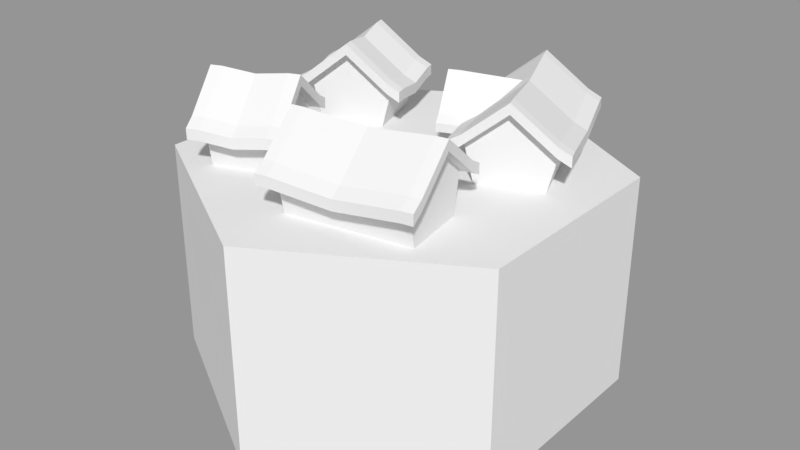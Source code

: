 # Source: settlement01_.blend  (saved by Blender 2.79.0; exported with 4.5.12 LTS)
import bpy
from mathutils import Matrix  # noqa: F401  (used for matrix-valued properties, if any)

bpy.ops.wm.read_factory_settings(use_empty=True)
scene = bpy.context.scene
scene.name = 'Scene'

# ---- collections
col_collection_1 = bpy.data.collections.new('Collection 1'); scene.collection.children.link(col_collection_1)

# ---- materials (node trees are filled in below, after node groups)
mat_top = bpy.data.materials.new('Top')
mat_top.alpha_threshold = 0.0
mat_top.use_transparent_shadow = False
mat_top.roughness = 0.5
mat_base = bpy.data.materials.new('Base')
mat_base.alpha_threshold = 0.0
mat_base.use_transparent_shadow = False
mat_base.roughness = 0.5

# ---- material node trees

# ---- meshes
me_cube_004 = bpy.data.meshes.new('Cube.004')
me_cube_004.from_pydata([(-0.1, -0.1, 2.235e-08), (-0.1294, -0.1, 0.1567), (0.1, -0.1, 2.235e-08), (0.1294, -0.1, 0.1373), (0.0, -0.1, 2.235e-08), (0.0, -0.1, 0.2612), (-0.1294, -0.1, 0.1893), (0.1294, -0.1, 0.1698), (0.0, -0.1, 0.2938), (-0.1686, -0.1, 0.1352), (0.1686, -0.1, 0.1157), (-0.1686, -0.1, 0.1677), (0.1686, -0.1, 0.1483), (0.0, -0.1355, 0.2612), (-0.1294, -0.1355, 0.1567), (0.1294, -0.1355, 0.1373), (0.0, -0.1355, 0.2938), (-0.1294, -0.1355, 0.1893), (0.1294, -0.1355, 0.1698), (0.1686, -0.1355, 0.1483), (0.1686, -0.1355, 0.1157), (-0.1686, -0.1355, 0.1352), (-0.1686, -0.1355, 0.1677), (-0.1, 0.1, 2.235e-08), (-0.1294, 0.1, 0.1567), (0.1, 0.1, 2.235e-08), (0.1294, 0.1, 0.1373), (0.0, 0.1, 2.235e-08), (-0.1294, 0.1, 0.174), (0.1294, 0.1, 0.1546), (0.0, 0.1, 0.2785), (-0.1686, 0.1, 0.1199), (0.1686, 0.1, 0.1004), (-0.1686, 0.1, 0.1525), (0.1686, 0.1, 0.133)], [], [(25, 26, 3, 2), (4, 5, 1, 0), (27, 25, 2, 4), (10, 12, 19, 20), (24, 1, 9, 31), (23, 27, 4, 0), (2, 3, 5, 4), (30, 28, 6, 8), (29, 30, 8, 7), (12, 7, 18, 19), (31, 9, 11, 33), (29, 7, 12, 34), (9, 1, 14, 21), (13, 15, 18, 16), (14, 13, 16, 17), (14, 17, 22, 21), (18, 15, 20, 19), (5, 3, 15, 13), (8, 6, 17, 16), (6, 11, 22, 17), (11, 9, 21, 22), (7, 8, 16, 18), (1, 5, 13, 14), (3, 10, 20, 15), (6, 28, 33, 11), (10, 32, 34, 12), (3, 26, 32, 10), (0, 1, 24, 23)])
me_cube_004.use_remesh_preserve_volume = False
me_cube_004.use_remesh_preserve_attributes = False
me_cube_004.use_mirror_vertex_groups = False
me_cube_004.update()
me_cube_003 = bpy.data.meshes.new('Cube.003')
me_cube_003.from_pydata([(-0.1, -0.2822, 2.235e-08), (-0.1294, -0.2822, 0.1198), (-0.1, 0.1, 2.235e-08), (-0.1294, 0.1, 0.1198), (0.1, -0.2822, 2.235e-08), (0.1294, -0.2822, 0.1198), (0.1, 0.1, 2.235e-08), (0.1294, 0.1, 0.1198), (0.0, 0.1, 2.235e-08), (0.0, 0.1, 0.2243), (0.0, -0.2822, 2.235e-08), (0.0, -0.2822, 0.2243), (-0.1294, -0.2822, 0.1524), (-0.1294, 0.1, 0.1524), (0.0, 0.1, 0.2569), (0.1294, 0.1, 0.1524), (0.1294, -0.2822, 0.1524), (0.0, -0.2822, 0.2569), (-0.1686, -0.2822, 0.09822), (-0.1686, 0.1, 0.09822), (0.1686, 0.1, 0.09822), (0.1686, -0.2822, 0.09822), (0.1686, 0.1, 0.1308), (-0.1686, -0.2822, 0.1308), (-0.1686, 0.1, 0.1308), (0.1686, -0.2822, 0.1308), (0.0, 0.1355, 0.2243), (0.1294, 0.1355, 0.1198), (0.0, -0.3177, 0.2243), (-0.1294, -0.3177, 0.1198), (-0.1294, 0.1355, 0.1198), (0.1294, -0.3177, 0.1198), (0.1294, 0.1355, 0.1524), (0.0, 0.1355, 0.2569), (0.0, -0.3177, 0.2569), (-0.1294, -0.3177, 0.1524), (-0.1294, 0.1355, 0.1524), (0.1294, -0.3177, 0.1524), (0.1686, 0.1355, 0.09822), (0.1686, 0.1355, 0.1308), (0.1686, -0.3177, 0.1308), (0.1686, -0.3177, 0.09822), (-0.1686, 0.1355, 0.09822), (-0.1686, 0.1355, 0.1308), (-0.1686, -0.3177, 0.09822), (-0.1686, -0.3177, 0.1308), (-0.1, -0.09109, 2.235e-08), (-0.1294, -0.09109, 0.1198), (0.1, -0.09109, 2.235e-08), (0.1294, -0.09109, 0.1198), (0.0, -0.09109, 2.235e-08), (-0.1294, -0.09109, 0.1357), (0.1294, -0.09109, 0.1357), (0.0, -0.09109, 0.2402), (-0.1686, -0.09109, 0.0815), (0.1686, -0.09109, 0.0815), (-0.1686, -0.09109, 0.1141), (0.1686, -0.09109, 0.1141)], [], [(46, 47, 3, 2), (8, 9, 7, 6), (48, 49, 5, 4), (10, 11, 1, 0), (50, 48, 4, 10), (21, 25, 40, 41), (47, 1, 18, 54), (46, 50, 10, 0), (4, 5, 11, 10), (2, 3, 9, 8), (53, 51, 12, 17), (52, 53, 17, 16), (25, 16, 37, 40), (49, 7, 20, 55), (14, 15, 32, 33), (3, 19, 42, 30), (55, 20, 22, 57), (54, 18, 23, 56), (52, 16, 25, 57), (9, 3, 30, 26), (51, 13, 24, 56), (7, 9, 26, 27), (18, 1, 29, 44), (22, 20, 38, 39), (28, 31, 37, 34), (26, 30, 36, 33), (29, 28, 34, 35), (27, 26, 33, 32), (29, 35, 45, 44), (36, 30, 42, 43), (37, 31, 41, 40), (27, 32, 39, 38), (11, 5, 31, 28), (15, 22, 39, 32), (17, 12, 35, 34), (19, 24, 43, 42), (12, 23, 45, 35), (13, 14, 33, 36), (23, 18, 44, 45), (24, 13, 36, 43), (16, 17, 34, 37), (20, 7, 27, 38), (1, 11, 28, 29), (5, 21, 41, 31), (12, 51, 56, 23), (15, 52, 57, 22), (19, 54, 56, 24), (21, 55, 57, 25), (5, 49, 55, 21), (15, 14, 53, 52), (14, 13, 51, 53), (2, 8, 50, 46), (3, 47, 54, 19), (8, 6, 48, 50), (6, 7, 49, 48), (0, 1, 47, 46)])
me_cube_003.use_remesh_preserve_volume = False
me_cube_003.use_remesh_preserve_attributes = False
me_cube_003.use_mirror_vertex_groups = False
me_cube_003.update()
me_cube_002 = bpy.data.meshes.new('Cube.002')
me_cube_002.from_pydata([(-0.1, -0.2822, 2.235e-08), (-0.1294, -0.2822, 0.1198), (-0.1, 0.1, 2.235e-08), (-0.1294, 0.1, 0.1198), (0.1, -0.2822, 2.235e-08), (0.1294, -0.2822, 0.1198), (0.1, 0.1, 2.235e-08), (0.1294, 0.1, 0.1198), (0.0, 0.1, 2.235e-08), (0.0, 0.1, 0.2243), (0.0, -0.2822, 2.235e-08), (0.0, -0.2822, 0.2243), (-0.1294, -0.2822, 0.1524), (-0.1294, 0.1, 0.1524), (0.0, 0.1, 0.2569), (0.1294, 0.1, 0.1524), (0.1294, -0.2822, 0.1524), (0.0, -0.2822, 0.2569), (-0.1686, -0.2822, 0.09822), (-0.1686, 0.1, 0.09822), (0.1686, 0.1, 0.09822), (0.1686, -0.2822, 0.09822), (0.1686, 0.1, 0.1308), (-0.1686, -0.2822, 0.1308), (-0.1686, 0.1, 0.1308), (0.1686, -0.2822, 0.1308), (0.0, 0.1355, 0.2243), (0.1294, 0.1355, 0.1198), (0.0, -0.3177, 0.2243), (-0.1294, -0.3177, 0.1198), (-0.1294, 0.1355, 0.1198), (0.1294, -0.3177, 0.1198), (0.1294, 0.1355, 0.1524), (0.0, 0.1355, 0.2569), (0.0, -0.3177, 0.2569), (-0.1294, -0.3177, 0.1524), (-0.1294, 0.1355, 0.1524), (0.1294, -0.3177, 0.1524), (0.1686, 0.1355, 0.09822), (0.1686, 0.1355, 0.1308), (0.1686, -0.3177, 0.1308), (0.1686, -0.3177, 0.09822), (-0.1686, 0.1355, 0.09822), (-0.1686, 0.1355, 0.1308), (-0.1686, -0.3177, 0.09822), (-0.1686, -0.3177, 0.1308), (-0.1, -0.09109, 2.235e-08), (-0.1294, -0.09109, 0.1198), (0.1, -0.09109, 2.235e-08), (0.1294, -0.09109, 0.1198), (0.0, -0.09109, 2.235e-08), (-0.1294, -0.09109, 0.1357), (0.1294, -0.09109, 0.1357), (0.0, -0.09109, 0.2402), (-0.1686, -0.09109, 0.0815), (0.1686, -0.09109, 0.0815), (-0.1686, -0.09109, 0.1141), (0.1686, -0.09109, 0.1141)], [], [(46, 47, 3, 2), (8, 9, 7, 6), (48, 49, 5, 4), (10, 11, 1, 0), (50, 48, 4, 10), (21, 25, 40, 41), (47, 1, 18, 54), (46, 50, 10, 0), (4, 5, 11, 10), (2, 3, 9, 8), (53, 51, 12, 17), (52, 53, 17, 16), (25, 16, 37, 40), (49, 7, 20, 55), (14, 15, 32, 33), (3, 19, 42, 30), (55, 20, 22, 57), (54, 18, 23, 56), (52, 16, 25, 57), (9, 3, 30, 26), (51, 13, 24, 56), (7, 9, 26, 27), (18, 1, 29, 44), (22, 20, 38, 39), (28, 31, 37, 34), (26, 30, 36, 33), (29, 28, 34, 35), (27, 26, 33, 32), (29, 35, 45, 44), (36, 30, 42, 43), (37, 31, 41, 40), (27, 32, 39, 38), (11, 5, 31, 28), (15, 22, 39, 32), (17, 12, 35, 34), (19, 24, 43, 42), (12, 23, 45, 35), (13, 14, 33, 36), (23, 18, 44, 45), (24, 13, 36, 43), (16, 17, 34, 37), (20, 7, 27, 38), (1, 11, 28, 29), (5, 21, 41, 31), (12, 51, 56, 23), (15, 52, 57, 22), (19, 54, 56, 24), (21, 55, 57, 25), (5, 49, 55, 21), (15, 14, 53, 52), (14, 13, 51, 53), (2, 8, 50, 46), (3, 47, 54, 19), (8, 6, 48, 50), (6, 7, 49, 48), (0, 1, 47, 46)])
me_cube_002.use_remesh_preserve_volume = False
me_cube_002.use_remesh_preserve_attributes = False
me_cube_002.use_mirror_vertex_groups = False
me_cube_002.update()
me_cube_001 = bpy.data.meshes.new('Cube.001')
me_cube_001.from_pydata([(-0.1, -0.1, 2.235e-08), (-0.1294, -0.1, 0.1198), (-0.1, 0.1, 2.235e-08), (-0.1294, 0.1, 0.1198), (0.1, -0.1, 2.235e-08), (0.1294, -0.1, 0.1198), (0.1, 0.1, 2.235e-08), (0.1294, 0.1, 0.1198), (0.0, 0.1, 2.235e-08), (0.0, 0.1, 0.2243), (0.0, -0.1, 2.235e-08), (0.0, -0.1, 0.2243), (-0.1294, -0.1, 0.1524), (-0.1294, 0.1, 0.1524), (0.0, 0.1, 0.2569), (0.1294, 0.1, 0.1524), (0.1294, -0.1, 0.1524), (0.0, -0.1, 0.2569), (-0.1686, -0.1, 0.09822), (-0.1686, 0.1, 0.09822), (0.1686, 0.1, 0.09822), (0.1686, -0.1, 0.09822), (0.1686, 0.1, 0.1308), (-0.1686, -0.1, 0.1308), (-0.1686, 0.1, 0.1308), (0.1686, -0.1, 0.1308), (0.0, 0.1355, 0.2243), (0.1294, 0.1355, 0.1198), (0.0, -0.1355, 0.2243), (-0.1294, -0.1355, 0.1198), (-0.1294, 0.1355, 0.1198), (0.1294, -0.1355, 0.1198), (0.1294, 0.1355, 0.1524), (0.0, 0.1355, 0.2569), (0.0, -0.1355, 0.2569), (-0.1294, -0.1355, 0.1524), (-0.1294, 0.1355, 0.1524), (0.1294, -0.1355, 0.1524), (0.1686, 0.1355, 0.09822), (0.1686, 0.1355, 0.1308), (0.1686, -0.1355, 0.1308), (0.1686, -0.1355, 0.09822), (-0.1686, 0.1355, 0.09822), (-0.1686, 0.1355, 0.1308), (-0.1686, -0.1355, 0.09822), (-0.1686, -0.1355, 0.1308), (-0.1, 0.0, 2.235e-08), (-0.1294, 0.0, 0.1198), (0.1, 0.0, 2.235e-08), (0.1294, 0.0, 0.1198), (0.0, 0.0, 2.235e-08), (-0.1294, 0.0, 0.1405), (0.1294, 0.0, 0.1405), (0.0, 0.0, 0.245), (-0.1686, 0.0, 0.08635), (0.1686, 0.0, 0.08635), (-0.1686, 0.0, 0.1189), (0.1686, 0.0, 0.1189)], [], [(46, 47, 3, 2), (8, 9, 7, 6), (48, 49, 5, 4), (10, 11, 1, 0), (50, 48, 4, 10), (21, 25, 40, 41), (47, 1, 18, 54), (46, 50, 10, 0), (4, 5, 11, 10), (2, 3, 9, 8), (53, 51, 12, 17), (52, 53, 17, 16), (25, 16, 37, 40), (49, 7, 20, 55), (14, 15, 32, 33), (3, 19, 42, 30), (55, 20, 22, 57), (54, 18, 23, 56), (52, 16, 25, 57), (9, 3, 30, 26), (51, 13, 24, 56), (7, 9, 26, 27), (18, 1, 29, 44), (22, 20, 38, 39), (28, 31, 37, 34), (26, 30, 36, 33), (29, 28, 34, 35), (27, 26, 33, 32), (29, 35, 45, 44), (36, 30, 42, 43), (37, 31, 41, 40), (27, 32, 39, 38), (11, 5, 31, 28), (15, 22, 39, 32), (17, 12, 35, 34), (19, 24, 43, 42), (12, 23, 45, 35), (13, 14, 33, 36), (23, 18, 44, 45), (24, 13, 36, 43), (16, 17, 34, 37), (20, 7, 27, 38), (1, 11, 28, 29), (5, 21, 41, 31), (12, 51, 56, 23), (15, 52, 57, 22), (19, 54, 56, 24), (21, 55, 57, 25), (5, 49, 55, 21), (15, 14, 53, 52), (14, 13, 51, 53), (2, 8, 50, 46), (3, 47, 54, 19), (8, 6, 48, 50), (6, 7, 49, 48), (0, 1, 47, 46)])
me_cube_001.use_remesh_preserve_volume = False
me_cube_001.use_remesh_preserve_attributes = False
me_cube_001.use_mirror_vertex_groups = False
me_cube_001.update()
me_cube = bpy.data.meshes.new('Cube')
me_cube.from_pydata([(-0.1, -0.1, 2.235e-08), (-0.1294, -0.1, 0.1198), (-0.1, 0.1, 2.235e-08), (-0.1294, 0.1, 0.1198), (0.1, -0.1, 2.235e-08), (0.1294, -0.1, 0.1198), (0.1, 0.1, 2.235e-08), (0.1294, 0.1, 0.1198), (0.0, 0.1, 2.235e-08), (0.0, 0.1, 0.2243), (0.0, -0.1, 2.235e-08), (0.0, -0.1, 0.2243), (-0.1294, -0.1, 0.1524), (-0.1294, 0.1, 0.1524), (0.0, 0.1, 0.2569), (0.1294, 0.1, 0.1524), (0.1294, -0.1, 0.1524), (0.0, -0.1, 0.2569), (-0.1686, -0.1, 0.09822), (-0.1686, 0.1, 0.09822), (0.1686, 0.1, 0.09822), (0.1686, -0.1, 0.09822), (0.1686, 0.1, 0.1308), (-0.1686, -0.1, 0.1308), (-0.1686, 0.1, 0.1308), (0.1686, -0.1, 0.1308), (0.0, 0.1355, 0.2243), (0.1294, 0.1355, 0.1198), (0.0, -0.1355, 0.2243), (-0.1294, -0.1355, 0.1198), (-0.1294, 0.1355, 0.1198), (0.1294, -0.1355, 0.1198), (0.1294, 0.1355, 0.1524), (0.0, 0.1355, 0.2569), (0.0, -0.1355, 0.2569), (-0.1294, -0.1355, 0.1524), (-0.1294, 0.1355, 0.1524), (0.1294, -0.1355, 0.1524), (0.1686, 0.1355, 0.09822), (0.1686, 0.1355, 0.1308), (0.1686, -0.1355, 0.1308), (0.1686, -0.1355, 0.09822), (-0.1686, 0.1355, 0.09822), (-0.1686, 0.1355, 0.1308), (-0.1686, -0.1355, 0.09822), (-0.1686, -0.1355, 0.1308), (-0.1, 0.0, 2.235e-08), (-0.1294, 0.0, 0.1198), (0.1, 0.0, 2.235e-08), (0.1294, 0.0, 0.1198), (0.0, 0.0, 2.235e-08), (-0.1294, 0.0, 0.1371), (0.1294, 0.0, 0.1371), (0.0, 0.0, 0.2416), (-0.1686, 0.0, 0.08294), (0.1686, 0.0, 0.08294), (-0.1686, 0.0, 0.1155), (0.1686, 0.0, 0.1155)], [], [(46, 47, 3, 2), (8, 9, 7, 6), (48, 49, 5, 4), (10, 11, 1, 0), (50, 48, 4, 10), (21, 25, 40, 41), (47, 1, 18, 54), (46, 50, 10, 0), (4, 5, 11, 10), (2, 3, 9, 8), (53, 51, 12, 17), (52, 53, 17, 16), (25, 16, 37, 40), (49, 7, 20, 55), (14, 15, 32, 33), (3, 19, 42, 30), (55, 20, 22, 57), (54, 18, 23, 56), (52, 16, 25, 57), (9, 3, 30, 26), (51, 13, 24, 56), (7, 9, 26, 27), (18, 1, 29, 44), (22, 20, 38, 39), (28, 31, 37, 34), (26, 30, 36, 33), (29, 28, 34, 35), (27, 26, 33, 32), (29, 35, 45, 44), (36, 30, 42, 43), (37, 31, 41, 40), (27, 32, 39, 38), (11, 5, 31, 28), (15, 22, 39, 32), (17, 12, 35, 34), (19, 24, 43, 42), (12, 23, 45, 35), (13, 14, 33, 36), (23, 18, 44, 45), (24, 13, 36, 43), (16, 17, 34, 37), (20, 7, 27, 38), (1, 11, 28, 29), (5, 21, 41, 31), (12, 51, 56, 23), (15, 52, 57, 22), (19, 54, 56, 24), (21, 55, 57, 25), (5, 49, 55, 21), (15, 14, 53, 52), (14, 13, 51, 53), (2, 8, 50, 46), (3, 47, 54, 19), (8, 6, 48, 50), (6, 7, 49, 48), (0, 1, 47, 46)])
me_cube.use_remesh_preserve_volume = False
me_cube.use_remesh_preserve_attributes = False
me_cube.use_mirror_vertex_groups = False
me_cube.update()
me_cylinder_002 = bpy.data.meshes.new('Cylinder.002')
me_cylinder_002.from_pydata([(0.0, 0.5, -0.25), (0.0, 0.5, 0.25), (0.433, 0.25, -0.25), (0.433, 0.25, 0.25), (0.433, -0.25, -0.25), (0.433, -0.25, 0.25), (-4.371e-08, -0.5, -0.25), (-4.371e-08, -0.5, 0.25), (-0.433, -0.25, -0.25), (-0.433, -0.25, 0.25), (-0.433, 0.25, -0.25), (-0.433, 0.25, 0.25)], [], [(0, 1, 3, 2), (2, 3, 5, 4), (4, 5, 7, 6), (6, 7, 9, 8), (3, 1, 11, 9, 7, 5), (8, 9, 11, 10), (10, 11, 1, 0), (0, 2, 4, 6, 8, 10)])
me_cylinder_002.polygons.foreach_set('material_index', [1, 1, 1, 1, 0, 1, 1, 1])
me_cylinder_002.materials.append(mat_top)
me_cylinder_002.materials.append(mat_base)
me_cylinder_002.use_remesh_preserve_volume = False
me_cylinder_002.use_remesh_preserve_attributes = False
me_cylinder_002.use_mirror_vertex_groups = False
me_cylinder_002.update()

# ---- objects
ob_cube_004 = bpy.data.objects.new('Cube.004', me_cube_004)
ob_cube_003 = bpy.data.objects.new('Cube.003', me_cube_003)
ob_cube_002 = bpy.data.objects.new('Cube.002', me_cube_002)
ob_cube_001 = bpy.data.objects.new('Cube.001', me_cube_001)
ob_cube = bpy.data.objects.new('Cube', me_cube)
ob_tile = bpy.data.objects.new('Tile', me_cylinder_002)

# ---- transforms, parenting, visibility, modifiers, constraints
ob_cube_004.location = (0.1136, 0.1694, 0.0)
ob_cube_004.rotation_euler = (0.0, -0.0, -1.172)
ob_cube_004.scale = (0.5715, 0.7216, 0.591)
ob_cube_004.lineart.crease_threshold = 0.0
ob_cube_003.location = (0.1857, -0.2242, 0.0)
ob_cube_003.rotation_euler = (0.0, -0.0, -1.404)
ob_cube_003.scale = (0.75, 0.75, 0.75)
ob_cube_003.lineart.crease_threshold = 0.0
ob_cube_002.location = (0.181, 0.2295, 0.0)
ob_cube_002.rotation_euler = (0.0, -0.0, 0.3731)
ob_cube_002.scale = (0.75, 0.75, 0.75)
ob_cube_002.lineart.crease_threshold = 0.0
ob_cube_001.location = (-0.2472, -0.1701, 0.0)
ob_cube_001.rotation_euler = (0.0, -0.0, 1.949)
ob_cube_001.scale = (0.75, 0.75, 0.75)
ob_cube_001.lineart.crease_threshold = 0.0
ob_cube.location = (-0.2475, 0.1694, 0.0)
ob_cube.rotation_euler = (0.0, -0.0, 0.3151)
ob_cube.scale = (0.75, 0.75, 0.75)
ob_cube.lineart.crease_threshold = 0.0
ob_tile.location = (0.0, 0.0, -0.25)
ob_tile.lineart.crease_threshold = 0.0

# ---- collection membership
col_collection_1.objects.link(ob_cube_004)
col_collection_1.objects.link(ob_cube_003)
col_collection_1.objects.link(ob_cube_002)
col_collection_1.objects.link(ob_cube_001)
col_collection_1.objects.link(ob_cube)
col_collection_1.objects.link(ob_tile)

# ---- scene / render settings (as saved in the file)
scene.frame_start = 1; scene.frame_end = 250; scene.frame_set(1)
scene.render.engine = 'BLENDER_EEVEE_NEXT'
scene.render.resolution_percentage = 50
scene.render.dither_intensity = 0.0
scene.cycles.use_denoising = False
scene.cycles.samples = 128
scene.cycles.sampling_pattern = 'TABULATED_SOBOL'
scene.cycles.use_adaptive_sampling = False
scene.cycles.use_light_tree = False
scene.cycles.blur_glossy = 0.0
scene.cycles.sample_clamp_indirect = 0.0
scene.view_settings.view_transform = 'Standard'
bpy.context.view_layer.update()

# ---- added for rendering (the .blend has no active camera and no usable light): camera, sun + grey world if the file has none
cam_auto = bpy.data.cameras.new('AutoCamera')
cam_auto.lens = 50.0
cam_auto.sensor_width = 36.0
cam_auto.clip_end = 1000.0
ob_auto_camera = bpy.data.objects.new('AutoCamera', cam_auto)
scene.collection.objects.link(ob_auto_camera)
ob_auto_camera.location = (1.38159, -1.65791, 0.951609)
ob_auto_camera.rotation_euler = (1.09748, -7.21219e-08, 0.694738)
scene.camera = ob_auto_camera
light_auto_sun = bpy.data.lights.new('AutoSun', 'SUN')
light_auto_sun.energy = 3.0
light_auto_sun.angle = 0.0523599
ob_auto_sun = bpy.data.objects.new('AutoSun', light_auto_sun)
scene.collection.objects.link(ob_auto_sun)
ob_auto_sun.rotation_euler = (0.872665, 0.174533, 0.523599)
if scene.world is None:
    world_auto = bpy.data.worlds.new('AutoWorld')
    world_auto.color = (0.3, 0.3, 0.3)
    scene.world = world_auto
bpy.context.view_layer.update()
